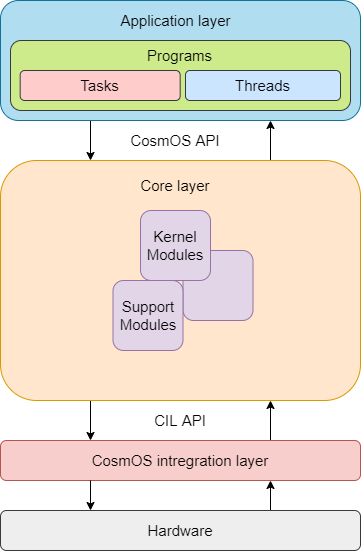

The diagram above was exported from draw.io. Its source (the exported page's mxGraphModel, read from the mxfile embedded in the PNG):
<mxGraphModel dx="1422" dy="794" grid="1" gridSize="10" guides="1" tooltips="1" connect="1" arrows="1" fold="1" page="1" pageScale="1" pageWidth="1169" pageHeight="1654" background="none" math="0" shadow="0">
  <root>
    <mxCell id="0" />
    <mxCell id="1" parent="0" />
    <mxCell id="AHjTvwCsdnOHJpMuIqr3-1" style="edgeStyle=orthogonalEdgeStyle;orthogonalLoop=1;jettySize=auto;html=1;exitX=0.25;exitY=1;exitDx=0;exitDy=0;entryX=0.25;entryY=0;entryDx=0;entryDy=0;fontSize=15;" parent="1" target="AHjTvwCsdnOHJpMuIqr3-13" edge="1">
      <mxGeometry relative="1" as="geometry">
        <mxPoint x="330" y="320" as="sourcePoint" />
      </mxGeometry>
    </mxCell>
    <mxCell id="AHjTvwCsdnOHJpMuIqr3-10" style="edgeStyle=orthogonalEdgeStyle;orthogonalLoop=1;jettySize=auto;html=1;exitX=0.75;exitY=0;exitDx=0;exitDy=0;entryX=0.75;entryY=1;entryDx=0;entryDy=0;fontSize=15;" parent="1" source="AHjTvwCsdnOHJpMuIqr3-13" edge="1">
      <mxGeometry relative="1" as="geometry">
        <mxPoint x="510" y="320" as="targetPoint" />
      </mxGeometry>
    </mxCell>
    <mxCell id="AHjTvwCsdnOHJpMuIqr3-11" style="edgeStyle=orthogonalEdgeStyle;orthogonalLoop=1;jettySize=auto;html=1;exitX=0.25;exitY=1;exitDx=0;exitDy=0;entryX=0.25;entryY=0;entryDx=0;entryDy=0;fontSize=13;" parent="1" source="AHjTvwCsdnOHJpMuIqr3-13" target="AHjTvwCsdnOHJpMuIqr3-14" edge="1">
      <mxGeometry relative="1" as="geometry" />
    </mxCell>
    <mxCell id="AHjTvwCsdnOHJpMuIqr3-12" style="edgeStyle=orthogonalEdgeStyle;orthogonalLoop=1;jettySize=auto;html=1;exitX=0.75;exitY=0;exitDx=0;exitDy=0;entryX=0.75;entryY=1;entryDx=0;entryDy=0;fontSize=13;" parent="1" source="AHjTvwCsdnOHJpMuIqr3-14" target="AHjTvwCsdnOHJpMuIqr3-13" edge="1">
      <mxGeometry relative="1" as="geometry" />
    </mxCell>
    <mxCell id="AHjTvwCsdnOHJpMuIqr3-13" value="" style="whiteSpace=wrap;html=1;fillColor=#ffe6cc;strokeColor=#d79b00;rounded=1;" parent="1" vertex="1">
      <mxGeometry x="240" y="360" width="360" height="240" as="geometry" />
    </mxCell>
    <mxCell id="AHjTvwCsdnOHJpMuIqr3-14" value="" style="whiteSpace=wrap;html=1;fillColor=#f8cecc;strokeColor=#b85450;rounded=1;" parent="1" vertex="1">
      <mxGeometry x="240" y="640" width="360" height="40" as="geometry" />
    </mxCell>
    <mxCell id="AHjTvwCsdnOHJpMuIqr3-16" value="Core layer" style="text;html=1;strokeColor=none;fillColor=none;align=center;verticalAlign=middle;whiteSpace=wrap;fontSize=15;rounded=1;" parent="1" vertex="1">
      <mxGeometry x="355" y="370" width="120" height="30" as="geometry" />
    </mxCell>
    <mxCell id="AHjTvwCsdnOHJpMuIqr3-17" value="CosmOS intregration layer" style="text;html=1;strokeColor=none;fillColor=none;align=center;verticalAlign=middle;whiteSpace=wrap;fontSize=15;rounded=1;" parent="1" vertex="1">
      <mxGeometry x="325" y="645" width="190" height="30" as="geometry" />
    </mxCell>
    <mxCell id="AHjTvwCsdnOHJpMuIqr3-18" style="edgeStyle=orthogonalEdgeStyle;orthogonalLoop=1;jettySize=auto;html=1;exitX=0.25;exitY=1;exitDx=0;exitDy=0;entryX=0.25;entryY=0;entryDx=0;entryDy=0;fontSize=13;" parent="1" source="AHjTvwCsdnOHJpMuIqr3-14" target="AHjTvwCsdnOHJpMuIqr3-20" edge="1">
      <mxGeometry relative="1" as="geometry" />
    </mxCell>
    <mxCell id="AHjTvwCsdnOHJpMuIqr3-19" style="edgeStyle=orthogonalEdgeStyle;orthogonalLoop=1;jettySize=auto;html=1;exitX=0.75;exitY=0;exitDx=0;exitDy=0;entryX=0.75;entryY=1;entryDx=0;entryDy=0;fontSize=13;" parent="1" source="AHjTvwCsdnOHJpMuIqr3-20" target="AHjTvwCsdnOHJpMuIqr3-14" edge="1">
      <mxGeometry relative="1" as="geometry" />
    </mxCell>
    <mxCell id="AHjTvwCsdnOHJpMuIqr3-20" value="" style="whiteSpace=wrap;html=1;fontSize=13;fillColor=#eeeeee;strokeColor=#36393d;rounded=1;" parent="1" vertex="1">
      <mxGeometry x="240" y="710" width="360" height="40" as="geometry" />
    </mxCell>
    <mxCell id="AHjTvwCsdnOHJpMuIqr3-21" value="CosmOS API" style="text;html=1;strokeColor=none;fillColor=none;align=center;verticalAlign=middle;whiteSpace=wrap;fontSize=15;rounded=1;" parent="1" vertex="1">
      <mxGeometry x="320" y="320" width="190" height="40" as="geometry" />
    </mxCell>
    <mxCell id="AHjTvwCsdnOHJpMuIqr3-22" value="Hardware" style="text;html=1;strokeColor=none;fillColor=none;align=center;verticalAlign=middle;whiteSpace=wrap;fontSize=15;rounded=1;" parent="1" vertex="1">
      <mxGeometry x="325" y="715" width="190" height="30" as="geometry" />
    </mxCell>
    <mxCell id="AHjTvwCsdnOHJpMuIqr3-23" value="CIL API" style="text;html=1;strokeColor=none;fillColor=none;align=center;verticalAlign=middle;whiteSpace=wrap;fontSize=15;rounded=1;" parent="1" vertex="1">
      <mxGeometry x="325" y="600" width="190" height="40" as="geometry" />
    </mxCell>
    <mxCell id="AHjTvwCsdnOHJpMuIqr3-26" value="" style="whiteSpace=wrap;html=1;fillColor=#e1d5e7;strokeColor=#9673a6;rounded=1;" parent="1" vertex="1">
      <mxGeometry x="422.5" y="450" width="70" height="70" as="geometry" />
    </mxCell>
    <mxCell id="AHjTvwCsdnOHJpMuIqr3-25" value="&lt;font style=&quot;font-size: 15px&quot;&gt;Support Modules&lt;/font&gt;" style="whiteSpace=wrap;html=1;fillColor=#e1d5e7;strokeColor=#9673a6;rounded=1;" parent="1" vertex="1">
      <mxGeometry x="352.5" y="480" width="70" height="70" as="geometry" />
    </mxCell>
    <mxCell id="FTAVT3eZ9WshOkXPNoBD-14" value="" style="whiteSpace=wrap;html=1;fillColor=#b1ddf0;strokeColor=#10739e;rounded=1;" parent="1" vertex="1">
      <mxGeometry x="240" y="200" width="360" height="120" as="geometry" />
    </mxCell>
    <mxCell id="FTAVT3eZ9WshOkXPNoBD-26" value="&lt;font style=&quot;font-size: 15px&quot;&gt;Application layer&lt;/font&gt;" style="text;html=1;strokeColor=none;fillColor=none;align=center;verticalAlign=middle;whiteSpace=wrap;rounded=1;" parent="1" vertex="1">
      <mxGeometry x="357.5" y="200" width="115" height="40" as="geometry" />
    </mxCell>
    <mxCell id="FTAVT3eZ9WshOkXPNoBD-16" value="" style="whiteSpace=wrap;html=1;fillColor=#cdeb8b;strokeColor=#36393d;rounded=1;" parent="1" vertex="1">
      <mxGeometry x="250" y="240" width="340" height="70" as="geometry" />
    </mxCell>
    <mxCell id="FTAVT3eZ9WshOkXPNoBD-17" value="" style="group" parent="1" vertex="1" connectable="0">
      <mxGeometry x="265" y="270" width="160" height="30" as="geometry" />
    </mxCell>
    <mxCell id="FTAVT3eZ9WshOkXPNoBD-18" value="" style="whiteSpace=wrap;html=1;fillColor=#ffcccc;strokeColor=#36393d;rounded=1;" parent="FTAVT3eZ9WshOkXPNoBD-17" vertex="1">
      <mxGeometry x="-5.333333333333333" width="160" height="30" as="geometry" />
    </mxCell>
    <mxCell id="FTAVT3eZ9WshOkXPNoBD-19" value="&lt;font style=&quot;font-size: 15px&quot;&gt;Tasks&lt;/font&gt;" style="text;html=1;strokeColor=none;fillColor=none;align=center;verticalAlign=middle;whiteSpace=wrap;rounded=1;" parent="FTAVT3eZ9WshOkXPNoBD-17" vertex="1">
      <mxGeometry x="13.336666666666668" width="122.66666666666667" height="30" as="geometry" />
    </mxCell>
    <mxCell id="FTAVT3eZ9WshOkXPNoBD-20" value="" style="group" parent="1" vertex="1" connectable="0">
      <mxGeometry x="425" y="270" width="155" height="30" as="geometry" />
    </mxCell>
    <mxCell id="FTAVT3eZ9WshOkXPNoBD-21" value="" style="whiteSpace=wrap;html=1;fillColor=#cce5ff;strokeColor=#36393d;rounded=1;" parent="FTAVT3eZ9WshOkXPNoBD-20" vertex="1">
      <mxGeometry width="155.00000000000003" height="30" as="geometry" />
    </mxCell>
    <mxCell id="FTAVT3eZ9WshOkXPNoBD-22" value="&lt;font style=&quot;font-size: 15px&quot;&gt;Threads&lt;/font&gt;" style="text;html=1;strokeColor=none;fillColor=none;align=center;verticalAlign=middle;whiteSpace=wrap;rounded=1;" parent="FTAVT3eZ9WshOkXPNoBD-20" vertex="1">
      <mxGeometry x="18.083333333333336" width="118.83333333333334" height="30" as="geometry" />
    </mxCell>
    <mxCell id="FTAVT3eZ9WshOkXPNoBD-24" value="&lt;font style=&quot;font-size: 15px&quot;&gt;Programs&lt;/font&gt;" style="text;html=1;strokeColor=none;fillColor=none;align=center;verticalAlign=middle;whiteSpace=wrap;rounded=1;" parent="1" vertex="1">
      <mxGeometry x="362" y="240" width="115" height="30" as="geometry" />
    </mxCell>
    <mxCell id="x8Y7RFhbosEbwmvDcF76-1" value="&lt;font style=&quot;font-size: 15px&quot;&gt;Kernel Modules&lt;/font&gt;" style="whiteSpace=wrap;html=1;fillColor=#e1d5e7;strokeColor=#9673a6;rounded=1;" vertex="1" parent="1">
      <mxGeometry x="380" y="410" width="70" height="70" as="geometry" />
    </mxCell>
  </root>
</mxGraphModel>